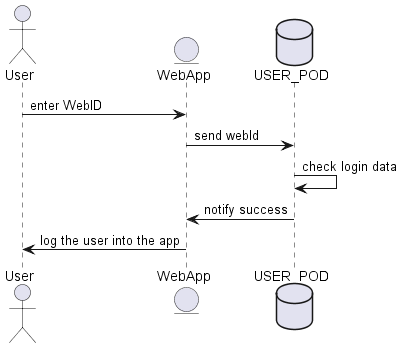

The diagram above was rendered by PlantUML. Its source (embedded in the PNG):
@startuml
actor User
entity EntityWeb as "WebApp"
database Pod as "USER_POD"

User -> EntityWeb: enter WebID
EntityWeb -> Pod: send webId
Pod -> Pod: check login data
Pod -> EntityWeb: notify success
EntityWeb -> User: log the user into the app
@enduml